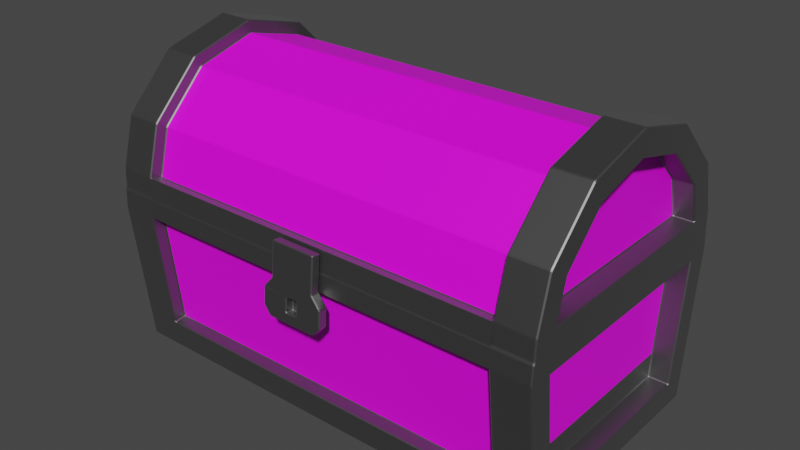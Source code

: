 # Source: BAU.blend  (saved by Blender 2.91.10; exported with 4.5.12 LTS)
import bpy
from mathutils import Matrix  # noqa: F401  (used for matrix-valued properties, if any)

bpy.ops.wm.read_factory_settings(use_empty=True)
scene = bpy.context.scene
scene.name = 'Scene'

# ---- collections
col_collection = bpy.data.collections.new('Collection'); scene.collection.children.link(col_collection)

# ---- images (referenced by path relative to the original .blend; pixels are not part of the script)
import os
ASSET_DIR = os.environ.get("B2B_ASSET_DIR", "")  # directory of the original .blend (textures are referenced by path, not embedded)
HERE = os.path.dirname(os.path.abspath(__file__))  # packed textures are extracted next to this script under _unpacked/

def load_image(name, relpath, width, height, colorspace="sRGB"):
    """Load a texture the original file referenced (path relative to the .blend, or extracted next to this script)."""
    p = next((c for c in (os.path.join(HERE, relpath), os.path.join(ASSET_DIR, relpath)) if relpath and os.path.exists(c)), "")
    if p:
        img = bpy.data.images.load(p, check_existing=True)
        img.name = name
    else:  # same state as the original file: an image datablock whose file is absent (Cycles renders it pink)
        img = bpy.data.images.new(name, width, height)
        img.source = "FILE"
        img.filepath = "//" + (relpath or name)
    img.colorspace_settings.name = colorspace
    return img
img_wood_barrel_side_001_basecolor_jpg = load_image('Wood_Barrel_Side_001_basecolor.jpg', 'Wood_Barrel_Side_001_basecolor.jpg', 1024, 1024, 'sRGB')

# ---- materials (node trees are filled in below, after node groups)
mat_materiais = bpy.data.materials.new('Materiais')
mat_materiais.use_transparent_shadow = False
mat_materiais_001 = bpy.data.materials.new('Materiais.001')
mat_materiais_001.use_transparent_shadow = False

# ---- material node trees
mat_materiais.use_nodes = True; mat_materiais.node_tree.nodes.clear()
_N = mat_materiais.node_tree.nodes; _L = mat_materiais.node_tree.links
n0 = _N.new('ShaderNodeBsdfPrincipled'); n0.name = 'Principled BSDF'; n0.location = (10, 300)
n0.distribution = 'GGX'
n0.subsurface_method = 'BURLEY'
n0.inputs[3].default_value = 1.45
n0.inputs[13].default_value = 0.4759
n0.inputs[27].default_value = (0.0, 0.0, 0.0, 1.0)
n0.inputs[28].default_value = 1.0
n1 = _N.new('ShaderNodeOutputMaterial'); n1.name = 'Material Output'; n1.location = (300, 300)
n2 = _N.new('ShaderNodeTexImage'); n2.name = 'Textura de imagem'; n2.location = (-280, 280)
n2.image = img_wood_barrel_side_001_basecolor_jpg
_L.new(n0.outputs[0], n1.inputs[0])
_L.new(n2.outputs[0], n0.inputs[0])
n1.is_active_output = True
mat_materiais_001.use_nodes = True; mat_materiais_001.node_tree.nodes.clear()
_N = mat_materiais_001.node_tree.nodes; _L = mat_materiais_001.node_tree.links
n0 = _N.new('ShaderNodeBsdfPrincipled'); n0.name = 'Principled BSDF'; n0.location = (10, 300)
n0.distribution = 'GGX'
n0.subsurface_method = 'BURLEY'
n0.inputs[1].default_value = 0.9565
n0.inputs[3].default_value = 1.45
n0.inputs[16].default_value = 0.06522
n0.inputs[24].default_value = 0.05652
n0.inputs[27].default_value = (0.0, 0.0, 0.0, 1.0)
n0.inputs[28].default_value = 1.0
n1 = _N.new('ShaderNodeOutputMaterial'); n1.name = 'Material Output'; n1.location = (300, 300)
n2 = _N.new('ShaderNodeBrightContrast'); n2.name = 'Brilho e contraste'; n2.location = (-280, 280)
n2.inputs[0].default_value = (0.1845, 0.1845, 0.1845, 1.0)
n3 = _N.new('ShaderNodeMix'); n3.name = 'Mix'; n3.location = (-260, 180)
n3.data_type = 'RGBA'
n3.inputs[0].default_value = 0.9565
n3.inputs[7].default_value = (1.0, 1.0, 1.0, 1.0)
n4 = _N.new('ShaderNodeMix'); n4.name = 'Mix.001'; n4.location = (-160, 180)
n4.data_type = 'RGBA'
n4.inputs[0].default_value = 1.0
n4.inputs[6].default_value = (1.0, 1.0, 1.0, 1.0)
_L.new(n0.outputs[0], n1.inputs[0])
_L.new(n2.outputs[0], n0.inputs[0])
_L.new(n2.outputs[0], n3.inputs[6])
_L.new(n3.outputs[2], n4.inputs[7])
_L.new(n4.outputs[2], n0.inputs[14])
n1.is_active_output = True

# ---- world
world_world = bpy.data.worlds.new('World'); scene.world = world_world
world_world.use_nodes = True; world_world.node_tree.nodes.clear()
_N = world_world.node_tree.nodes; _L = world_world.node_tree.links
n0 = _N.new('ShaderNodeOutputWorld'); n0.name = 'World Output'; n0.location = (300, 300)
n1 = _N.new('ShaderNodeBackground'); n1.name = 'Background'; n1.location = (10, 300)
n1.inputs[0].default_value = (0.05088, 0.05088, 0.05088, 1.0)
_L.new(n1.outputs[0], n0.inputs[0])
n0.is_active_output = True
world_world.color = (0.05088, 0.05088, 0.05088)
world_world.use_sun_shadow = False
world_world.sun_shadow_jitter_overblur = 0.0

# ---- meshes
me_cilindro_001 = bpy.data.meshes.new('Cilindro.001')
me_cilindro_001.from_pydata([(-0.866, -0.5, -0.8345), (-0.866, -0.5, 0.8345), (1.04, 0.7072, -1.0), (1.04, 0.7072, 1.0), (1.04, -0.7072, -1.0), (1.04, -0.7072, 1.0), (-0.5, -0.866, -0.8345), (-0.5, -0.866, 0.8345), (-0.4083, -0.7071, -1.0), (-0.4083, -0.7071, 1.0), (-0.7071, -0.4083, -1.0), (-0.7071, -0.4083, 1.0), (-0.8165, -3.772e-07, -1.0), (-0.8165, -3.772e-07, 1.0), (-0.7071, 0.4083, -1.0), (-0.7071, 0.4083, 1.0), (-0.4083, 0.7071, -1.0), (-0.4083, 0.7071, 1.0), (1.218, -0.866, -0.8345), (1.218, 0.866, -1.0), (1.218, 0.866, 1.0), (1.218, -0.866, 0.8345), (1.218, -0.866, -1.0), (1.218, -0.866, 1.0), (1.218, 0.866, -0.8345), (1.218, 0.866, 0.8345), (-0.5, -0.866, -1.0), (-0.5, -0.866, 1.0), (-0.866, -0.5, -1.0), (-0.866, -0.5, 1.0), (-1.0, -4.649e-07, -1.0), (-1.0, -4.649e-07, 1.0), (-0.866, 0.5, -1.0), (-0.866, 0.5, 1.0), (-0.5, 0.866, -1.0), (-0.5, 0.866, 1.0), (0.1561, 0.8045, -1.0), (-0.1256, 0.7828, -1.0), (-0.1256, 0.7828, 1.0), (0.1561, 0.8045, 1.0), (-0.1256, -0.7828, -1.0), (0.1561, -0.8045, -1.0), (0.1561, -0.8045, 1.0), (-0.1256, -0.7828, 1.0), (0.1423, 0.9843, -1.0), (-0.1393, 0.9627, -1.0), (-0.1393, 0.9627, 1.0), (0.1423, 0.9843, 1.0), (-0.1393, -0.9627, -1.0), (0.1423, -0.9843, -1.0), (0.1423, -0.9843, 1.0), (-0.1393, -0.9627, 1.0), (-1.0, -4.649e-07, 0.8345), (-1.0, -4.649e-07, -0.8345), (-0.866, 0.5, 0.8345), (-0.866, 0.5, -0.8345), (-0.5, 0.866, 0.8345), (-0.5, 0.866, -0.8345), (-0.1393, 0.9627, -0.8345), (-0.1393, 0.9627, 0.8345), (0.1423, 0.9843, 0.8345), (0.1423, 0.9843, -0.8345), (-0.1393, -0.9627, 0.8345), (-0.1393, -0.9627, -0.8345), (0.1423, -0.9843, -0.8345), (0.1423, -0.9843, 0.8345), (0.8723, 0.7257, -1.0), (1.013, 0.8885, -1.0), (0.8723, -0.7257, -1.0), (0.8723, 0.7257, 1.0), (0.8723, -0.7257, 1.0), (1.013, 0.8885, 1.0), (1.013, -0.8885, -1.0), (1.013, -0.8885, 1.0), (1.013, 0.8885, -0.8345), (1.013, 0.8885, 0.8345), (1.013, -0.8885, -0.8345), (1.013, -0.8885, 0.8345), (-0.9099, -4.233e-07, 0.8345), (-0.9099, -4.233e-07, -0.8345), (-0.788, -0.4549, 0.8345), (-0.788, -0.4549, -0.8345), (-0.4549, -0.788, 0.8345), (-0.4549, -0.788, -0.8345), (-0.1159, -0.8756, 0.8345), (-0.1159, -0.8756, -0.8345), (1.04, 0.7072, -0.9099), (1.04, -0.7072, -0.9099), (1.04, 0.7072, 0.9099), (1.04, -0.7072, 0.9099), (-0.1159, 0.8756, -0.8345), (-0.1159, 0.8756, 0.8345), (-0.788, 0.4549, 0.8345), (-0.788, 0.4549, -0.8345), (-0.4083, -0.7071, -0.9099), (-0.7071, -0.4083, -0.9099), (-0.7071, -0.4083, 0.9099), (-0.4083, -0.7071, 0.9099), (-0.8165, -3.772e-07, -0.9099), (-0.8165, -3.772e-07, 0.9099), (-0.7071, 0.4083, -0.9099), (-0.7071, 0.4083, 0.9099), (-0.4083, 0.7071, -0.9099), (-0.4083, 0.7071, 0.9099), (0.1325, -0.8947, -0.8345), (0.1325, -0.8947, 0.8345), (0.1325, 0.8947, 0.8345), (0.1325, 0.8947, -0.8345), (-0.4549, 0.788, 0.8345), (-0.4549, 0.788, -0.8345), (-0.1256, 0.7828, 0.9099), (-0.1256, -0.7828, 0.9099), (0.1561, -0.8045, 0.9099), (0.1561, 0.8045, 0.9099), (0.1561, 0.8045, -0.9099), (0.1561, -0.8045, -0.9099), (-0.1256, -0.7828, -0.9099), (-0.1256, 0.7828, -0.9099), (0.8723, 0.7257, -0.9099), (0.8723, -0.7257, -0.9099), (0.8723, 0.7257, 0.9099), (0.8723, -0.7257, 0.9099), (1.003, -0.7989, -0.8345), (1.003, -0.7989, 0.8345), (1.003, 0.7989, -0.8345), (1.003, 0.7989, 0.8345), (-0.1244, -0.9754, 0.09983), (-0.1244, -0.9754, -0.09983), (0.1269, -0.998, -0.09983), (0.1269, -0.998, 0.09983), (-0.129, -1.04, -0.09983), (0.1223, -1.063, -0.09983), (-0.129, -1.04, 0.09983), (0.1223, -1.063, 0.09983), (0.3952, -1.018, -0.1084), (0.3952, -1.018, 0.1084), (0.39, -1.083, -0.1084), (0.39, -1.083, 0.1084), (0.2064, -1.003, -0.1402), (0.2693, -1.008, -0.1402), (0.3322, -1.013, -0.1402), (0.3154, -1.077, -0.024), (0.2641, -1.073, -0.024), (0.2128, -1.069, -0.024), (0.2128, -1.069, 0.024), (0.2641, -1.073, 0.024), (0.3154, -1.077, 0.024), (0.3322, -1.013, 0.1402), (0.2693, -1.008, 0.1402), (0.2064, -1.003, 0.1402), (0.3271, -1.078, -0.1402), (0.2641, -1.073, -0.1402), (0.2012, -1.068, -0.1402), (0.2012, -1.068, 0.1402), (0.2641, -1.073, 0.1402), (0.3271, -1.078, 0.1402), (-0.0005758, -0.9699, -0.8345), (0.01159, -0.9771, -0.8345), (-0.000576, -0.9699, 0.8345), (0.01159, -0.9771, 0.8345), (0.01159, 0.9771, -1.0), (-0.0005759, 0.9699, -1.0), (-0.000576, 0.9699, 1.0), (0.01159, 0.9771, 1.0), (0.01159, -0.9771, 1.0), (-0.000576, -0.9699, 1.0), (-0.0005758, -0.9699, -1.0), (0.01159, -0.9771, -1.0), (0.01337, 0.7973, -1.0), (0.001194, 0.7901, -1.0), (0.001194, 0.7901, 1.0), (0.01337, 0.7973, 1.0), (0.001194, -0.7901, -1.0), (0.01337, -0.7973, -1.0), (0.01337, -0.7973, 1.0), (0.001194, -0.7901, 1.0), (-0.0005759, 0.9699, -0.8345), (0.01159, 0.9771, -0.8345), (-0.000576, 0.9699, 0.8345), (0.01159, 0.9771, 0.8345), (0.2684, -1.019, -0.024), (0.2684, -1.019, 0.024), (0.3197, -1.023, -0.024), (0.2171, -1.015, -0.024), (0.2171, -1.015, 0.024), (0.3197, -1.023, 0.024), (-0.1393, -0.9627, 0.8345), (-0.1393, -0.9627, -0.8345), (0.1423, -0.9843, -0.8345), (0.1423, -0.9843, 0.8345)], [], [(56, 35, 46, 59), (37, 16, 34, 45), (25, 20, 23, 21), (62, 51, 27, 7), (164, 159, 65, 50), (7, 27, 29, 1), (1, 29, 31, 52), (52, 31, 33, 54), (17, 38, 46, 35), (54, 33, 35, 56), (77, 73, 50, 65), (40, 8, 94, 116), (13, 11, 96, 99), (4, 2, 19, 22), (3, 5, 23, 20), (8, 40, 48, 26), (43, 9, 27, 51), (70, 42, 50, 73), (75, 71, 20, 25), (10, 8, 26, 28), (9, 11, 29, 27), (12, 10, 28, 30), (11, 13, 31, 29), (14, 12, 30, 32), (13, 15, 33, 31), (16, 14, 32, 34), (15, 17, 35, 33), (7, 1, 80, 82), (68, 4, 22, 72), (69, 3, 20, 71), (16, 37, 117, 102), (179, 163, 47, 60), (157, 167, 49, 64), (168, 160, 44, 36), (163, 171, 39, 47), (167, 173, 41, 49), (174, 164, 50, 42), (171, 174, 42, 39), (169, 172, 40, 37), (66, 36, 44, 67), (159, 157, 64, 65), (160, 177, 61, 44), (177, 179, 60, 61), (67, 74, 24, 19), (74, 75, 25, 24), (72, 76, 64, 49), (10, 12, 98, 95), (32, 55, 57, 34), (0, 6, 83, 81), (30, 53, 55, 32), (11, 9, 97, 96), (28, 0, 53, 30), (1, 52, 78, 80), (26, 6, 0, 28), (36, 66, 118, 114), (48, 63, 6, 26), (42, 70, 121, 112), (19, 24, 18, 22), (24, 25, 21, 18), (34, 57, 58, 45), (8, 10, 95, 94), (18, 21, 77, 76), (22, 18, 76, 72), (53, 0, 81, 79), (44, 61, 74, 67), (2, 66, 67, 19), (37, 40, 116, 117), (39, 69, 71, 47), (41, 68, 72, 49), (3, 69, 120, 88), (60, 47, 71, 75), (5, 70, 73, 23), (21, 23, 73, 77), (102, 117, 116, 94, 95, 98, 100), (110, 103, 101, 99, 96, 97, 111), (120, 113, 112, 121), (118, 86, 87, 119), (122, 123, 105, 104), (93, 92, 108, 109), (79, 78, 92, 93), (81, 80, 78, 79), (83, 82, 80, 81), (85, 84, 82, 83), (109, 108, 91, 90), (107, 106, 125, 124), (114, 118, 119, 115), (88, 120, 121, 89), (6, 63, 85, 83), (12, 14, 100, 98), (74, 61, 107, 124), (68, 41, 115, 119), (62, 7, 82, 84), (15, 13, 99, 101), (60, 75, 125, 106), (14, 16, 102, 100), (63, 62, 84, 85), (69, 39, 113, 120), (64, 76, 122, 104), (17, 15, 101, 103), (70, 5, 89, 121), (2, 4, 87, 86), (58, 57, 109, 90), (77, 65, 105, 123), (76, 77, 123, 122), (5, 3, 88, 89), (56, 59, 91, 108), (57, 55, 93, 109), (38, 17, 103, 110), (59, 58, 90, 91), (66, 2, 86, 118), (43, 38, 110, 111), (54, 56, 108, 92), (75, 74, 124, 125), (9, 43, 111, 97), (39, 42, 112, 113), (55, 53, 79, 93), (65, 64, 104, 105), (4, 68, 119, 87), (41, 36, 114, 115), (52, 54, 92, 78), (61, 60, 106, 107), (126, 129, 128, 127), (132, 130, 131, 133), (129, 126, 132, 133), (127, 128, 131, 130), (150, 140, 134, 136), (126, 127, 130, 132), (134, 135, 137, 136), (147, 155, 137, 135), (155, 150, 136, 137), (140, 147, 135, 134), (128, 129, 149, 138), (138, 149, 148, 139), (139, 148, 147, 140), (133, 131, 152, 153), (145, 144, 184, 181), (144, 143, 183, 184), (129, 133, 153, 149), (149, 153, 154, 148), (148, 154, 155, 147), (131, 128, 138, 152), (152, 138, 139, 151), (151, 139, 140, 150), (141, 142, 151, 150), (142, 143, 152, 151), (144, 145, 154, 153), (145, 146, 155, 154), (143, 144, 153, 152), (146, 141, 150, 155), (58, 59, 178, 176), (176, 178, 179, 177), (45, 58, 176, 161), (161, 176, 177, 160), (62, 63, 156, 158), (158, 156, 157, 159), (36, 41, 173, 168), (168, 173, 172, 169), (38, 43, 175, 170), (170, 175, 174, 171), (43, 51, 165, 175), (175, 165, 164, 174), (48, 40, 172, 166), (166, 172, 173, 167), (46, 38, 170, 162), (162, 170, 171, 163), (37, 45, 161, 169), (169, 161, 160, 168), (63, 48, 166, 156), (156, 166, 167, 157), (59, 46, 162, 178), (178, 162, 163, 179), (51, 62, 158, 165), (165, 158, 159, 164), (184, 183, 180, 181), (181, 180, 182, 185), (142, 141, 182, 180), (141, 146, 185, 182), (146, 145, 181, 185), (143, 142, 180, 183), (186, 187, 188, 189)])
me_cilindro_001.polygons.foreach_set('material_index', [1, 1, 1, 1, 1, 1, 1, 1, 1, 1, 1, 1, 0, 1, 1, 1, 1, 1, 1, 1, 1, 1, 1, 1, 1, 1, 1, 1, 1, 1, 1, 1, 1, 1, 1, 1, 1, 1, 1, 1, 1, 1, 1, 1, 1, 1, 1, 1, 1, 1, 0, 1, 1, 1, 1, 1, 1, 1, 0, 1, 1, 1, 1, 1, 1, 1, 1, 1, 1, 1, 1, 1, 1, 0, 0, 0, 1, 0, 0, 0, 0, 0, 0, 0, 0, 0, 1, 1, 1, 1, 1, 1, 1, 1, 1, 1, 1, 1, 1, 1, 1, 1, 1, 1, 1, 1, 1, 1, 1, 1, 1, 1, 1, 0, 1, 1, 1, 1, 1, 1, 1, 1, 1, 1, 1, 1, 1, 1, 1, 1, 1, 1, 1, 1, 1, 1, 1, 1, 1, 1, 1, 1, 1, 1, 1, 1, 1, 1, 1, 1, 1, 1, 1, 1, 1, 1, 1, 1, 1, 1, 1, 1, 1, 1, 1, 1, 1, 1, 1, 1, 1, 1, 1, 1, 1, 1, 1, 1, 1, 1])
_uv = me_cilindro_001.uv_layers.new(name='Mapa UV')
_uv.uv.foreach_set('vector', [0.08333, 0.9586, 0.08333, 1.0, 0.02321, 1.0, 0.02321, 0.9586, 0.131, 0.5, 0.1343, 0.5, 0.08333, 0.5, 0.02321, 0.5, 0.9167, 0.9586, 0.9167, 1.0, 0.5833, 1.0, 0.5833, 0.9586, 0.4768, 0.9586, 0.4768, 1.0, 0.4167, 1.0, 0.4167, 0.9586, 0.4955, 1.0, 0.4955, 0.9586, 0.5097, 0.9586, 0.5097, 1.0, 0.4167, 0.9586, 0.4167, 1.0, 0.3333, 1.0, 0.3333, 0.9586, 0.3333, 0.9586, 0.3333, 1.0, 0.25, 1.0, 0.25, 0.9586, 0.25, 0.9586, 0.25, 1.0, 0.1667, 1.0, 0.1667, 0.9586, 0.1343, 1.0, 0.131, 1.0, 0.02321, 1.0, 0.08333, 1.0, 0.1667, 0.9586, 0.1667, 1.0, 0.08333, 1.0, 0.08333, 0.9586, 0.5694, 0.9586, 0.5694, 1.0, 0.5097, 1.0, 0.5097, 0.9586, 0.4592, 0.5, 0.4134, 0.5, 0.4134, 0.5, 0.4592, 0.5, 0.2684, 1.0, 0.3408, 1.0, 0.3408, 1.0, 0.2684, 1.0, 0.5844, 0.5, 0.787, 0.5, 0.9167, 0.5, 0.5833, 0.5, 0.787, 1.0, 0.5844, 1.0, 0.5833, 1.0, 0.9167, 1.0, 0.4134, 0.5, 0.4592, 0.5, 0.4768, 0.5, 0.4167, 0.5, 0.4592, 1.0, 0.4134, 1.0, 0.4167, 1.0, 0.4768, 1.0, 0.5676, 1.0, 0.4961, 1.0, 0.5097, 1.0, 0.5694, 1.0, 0.9306, 0.9586, 0.9306, 1.0, 0.9167, 1.0, 0.9167, 0.9586, 0.3408, 0.5, 0.4134, 0.5, 0.4167, 0.5, 0.3333, 0.5, 0.4134, 1.0, 0.3408, 1.0, 0.3333, 1.0, 0.4167, 1.0, 0.2684, 0.5, 0.3408, 0.5, 0.3333, 0.5, 0.25, 0.5, 0.3408, 1.0, 0.2684, 1.0, 0.25, 1.0, 0.3333, 1.0, 0.1982, 0.5, 0.2684, 0.5, 0.25, 0.5, 0.1667, 0.5, 0.2684, 1.0, 0.1982, 1.0, 0.1667, 1.0, 0.25, 1.0, 0.1343, 0.5, 0.1982, 0.5, 0.1667, 0.5, 0.08333, 0.5, 0.1982, 1.0, 0.1343, 1.0, 0.08333, 1.0, 0.1667, 1.0, 0.4167, 0.9586, 0.3333, 0.9586, 0.3333, 0.9586, 0.4167, 0.9586, 0.5676, 0.5, 0.5844, 0.5, 0.5833, 0.5, 0.5694, 0.5, 0.6794, 1.0, 0.787, 1.0, 0.9167, 1.0, 0.7629, 1.0, 0.1343, 0.5, 0.131, 0.5, 0.131, 0.5, 0.1343, 0.5, 0.01001, 0.9586, 0.01001, 1.0, 7.451e-08, 1.0, 7.451e-08, 0.9586, 0.4955, 0.5414, 0.4955, 0.5, 0.5097, 0.5, 0.5097, 0.5414, 0.1774, 0.5, 0.06954, 0.5, 0.1072, 0.5, 0.2205, 0.5, 0.06954, 1.0, 0.1774, 1.0, 0.2205, 1.0, 0.1072, 1.0, 0.4955, 0.5, 0.4793, 0.5, 0.4961, 0.5, 0.5097, 0.5, 0.4793, 1.0, 0.4955, 1.0, 0.5097, 1.0, 0.4961, 1.0, 0.1774, 1.0, 0.4793, 1.0, 0.4961, 1.0, 0.2205, 1.0, 0.169, 0.5, 0.4744, 0.5, 0.4592, 0.5, 0.131, 0.5, 0.6794, 0.5, 0.2205, 0.5, 0.1072, 0.5, 0.7629, 0.5, 0.4955, 0.9586, 0.4955, 0.5414, 0.5097, 0.5414, 0.5097, 0.9586, 0.01001, 0.5, 0.01001, 0.5414, 7.451e-08, 0.5414, 7.451e-08, 0.5, 0.01001, 0.5414, 0.01001, 0.9586, 7.451e-08, 0.9586, 7.451e-08, 0.5414, 0.9306, 0.5, 0.9306, 0.5414, 0.9167, 0.5414, 0.9167, 0.5, 0.9306, 0.5414, 0.9306, 0.9586, 0.9167, 0.9586, 0.9167, 0.5414, 0.7616, 0.252, 0.7616, 0.2934, 0.702, 0.2934, 0.702, 0.252, 0.3408, 0.5, 0.2684, 0.5, 0.2684, 0.5, 0.3408, 0.5, 0.1667, 0.5, 0.1667, 0.5414, 0.08333, 0.5414, 0.08333, 0.5, 0.3333, 0.5414, 0.4167, 0.5414, 0.4167, 0.5414, 0.3333, 0.5414, 0.25, 0.5, 0.25, 0.5414, 0.1667, 0.5414, 0.1667, 0.5, 0.3408, 1.0, 0.4134, 1.0, 0.4134, 1.0, 0.3408, 1.0, 0.3333, 0.5, 0.3333, 0.5414, 0.25, 0.5414, 0.25, 0.5, 0.3333, 0.9586, 0.25, 0.9586, 0.25, 0.9586, 0.3333, 0.9586, 0.4167, 0.5, 0.4167, 0.5414, 0.3333, 0.5414, 0.3333, 0.5, 0.2205, 0.5, 0.6794, 0.5, 0.6794, 0.5, 0.2205, 0.5, 0.4768, 0.5, 0.4768, 0.5414, 0.4167, 0.5414, 0.4167, 0.5, 0.4961, 1.0, 0.5676, 1.0, 0.5676, 1.0, 0.4961, 1.0, 0.9167, 0.5, 0.9167, 0.5414, 0.5833, 0.5414, 0.5833, 0.5, 0.8671, 0.4112, 0.8702, 0.6207, 0.8128, 0.6145, 0.8221, 0.3926, 0.08333, 0.5, 0.08333, 0.5414, 0.02321, 0.5414, 0.02321, 0.5, 0.4134, 0.5, 0.3408, 0.5, 0.3408, 0.5, 0.4134, 0.5, 0.5833, 0.5414, 0.5833, 0.9586, 0.5694, 0.9586, 0.5694, 0.5414, 0.5833, 0.5, 0.5833, 0.5414, 0.5694, 0.5414, 0.5694, 0.5, 0.25, 0.5414, 0.3333, 0.5414, 0.3333, 0.5414, 0.25, 0.5414, 0.9903, 0.5, 0.9903, 0.5414, 0.9306, 0.5414, 0.9306, 0.5, 0.787, 0.5, 0.6794, 0.5, 0.7629, 0.5, 0.9167, 0.5, 0.131, 0.5, 0.4592, 0.5, 0.4592, 0.5, 0.131, 0.5, 0.2205, 1.0, 0.6794, 1.0, 0.7629, 1.0, 0.1072, 1.0, 0.4961, 0.5, 0.5676, 0.5, 0.5694, 0.5, 0.5097, 0.5, 0.787, 1.0, 0.6794, 1.0, 0.6794, 1.0, 0.787, 1.0, 0.9903, 0.9586, 0.9903, 1.0, 0.9306, 1.0, 0.9306, 0.9586, 0.5844, 1.0, 0.5676, 1.0, 0.5694, 1.0, 0.5833, 1.0, 0.5833, 0.9586, 0.5833, 1.0, 0.5694, 1.0, 0.5694, 0.9586, 0.8133, 0.5992, 0.8099, 0.5992, 0.8096, 0.4132, 0.8505, 0.4101, 0.8709, 0.6116, 0.8637, 0.562, 0.8337, 0.6116, 0.8658, 0.4884, 0.8195, 0.6187, 0.8772, 0.6094, 0.8172, 0.4667, 0.8306, 0.3985, 0.8536, 0.4264, 0.8592, 0.3954, 0.8158, 0.414, 0.8065, 0.6063, 0.8805, 0.6094, 0.8776, 0.3985, 0.6794, 0.5, 0.787, 0.5, 0.5844, 0.5, 0.5676, 0.5, 0.8701, 0.4143, 0.8085, 0.4084, 0.8005, 0.6157, 0.8694, 0.6065, 0.8705, 0.3988, 0.8798, 0.6052, 0.8057, 0.6145, 0.8057, 0.3957, 0.805, 0.3957, 0.8112, 0.6021, 0.8798, 0.6114, 0.8736, 0.4081, 0.8728, 0.4267, 0.8759, 0.6052, 0.8019, 0.6021, 0.8081, 0.4112, 0.8786, 0.4143, 0.8755, 0.6052, 0.8046, 0.599, 0.8015, 0.4267, 0.8783, 0.3833, 0.8752, 0.616, 0.8042, 0.6114, 0.8011, 0.3817, 0.8677, 0.3895, 0.8739, 0.6083, 0.8138, 0.6083, 0.8076, 0.3895, 0.8662, 0.6096, 0.8042, 0.6176, 0.8159, 0.3974, 0.881, 0.3864, 0.8158, 0.6147, 0.8189, 0.3915, 0.8528, 0.3946, 0.8712, 0.6054, 0.787, 1.0, 0.6794, 1.0, 0.5676, 1.0, 0.5844, 1.0, 0.4167, 0.5414, 0.4768, 0.5414, 0.4768, 0.5414, 0.4167, 0.5414, 0.2684, 0.5, 0.1982, 0.5, 0.1982, 0.5, 0.2684, 0.5, 0.9306, 0.5414, 0.9903, 0.5414, 0.9903, 0.5414, 0.9306, 0.5414, 0.5676, 0.5, 0.4961, 0.5, 0.4961, 0.5, 0.5676, 0.5, 0.4768, 0.9586, 0.4167, 0.9586, 0.4167, 0.9586, 0.4768, 0.9586, 0.1982, 1.0, 0.2684, 1.0, 0.2684, 1.0, 0.1982, 1.0, 0.9903, 0.9586, 0.9306, 0.9586, 0.9306, 0.9586, 0.9903, 0.9586, 0.1982, 0.5, 0.1343, 0.5, 0.1343, 0.5, 0.1982, 0.5, 0.4768, 0.5414, 0.4768, 0.9586, 0.4768, 0.9586, 0.4768, 0.5414, 0.6794, 1.0, 0.2205, 1.0, 0.2205, 1.0, 0.6794, 1.0, 0.5097, 0.5414, 0.5694, 0.5414, 0.5694, 0.5414, 0.5097, 0.5414, 0.1343, 1.0, 0.1982, 1.0, 0.1982, 1.0, 0.1343, 1.0, 0.5676, 1.0, 0.5844, 1.0, 0.5844, 1.0, 0.5676, 1.0, 0.787, 0.5, 0.5844, 0.5, 0.5844, 0.5, 0.787, 0.5, 0.02321, 0.5414, 0.08333, 0.5414, 0.08333, 0.5414, 0.02321, 0.5414, 0.5694, 0.9586, 0.5097, 0.9586, 0.5097, 0.9586, 0.5694, 0.9586, 0.5694, 0.5414, 0.5694, 0.9586, 0.5694, 0.9586, 0.5694, 0.5414, 0.5844, 1.0, 0.787, 1.0, 0.787, 1.0, 0.5844, 1.0, 0.08333, 0.9586, 0.02321, 0.9586, 0.02321, 0.9586, 0.08333, 0.9586, 0.08333, 0.5414, 0.1667, 0.5414, 0.1667, 0.5414, 0.08333, 0.5414, 0.131, 1.0, 0.1343, 1.0, 0.1343, 1.0, 0.131, 1.0, 0.8045, 0.6083, 0.8107, 0.3988, 0.8665, 0.4019, 0.8758, 0.5866, 0.6794, 0.5, 0.787, 0.5, 0.787, 0.5, 0.6794, 0.5, 0.4592, 1.0, 0.131, 1.0, 0.131, 1.0, 0.4592, 1.0, 0.1667, 0.9586, 0.08333, 0.9586, 0.08333, 0.9586, 0.1667, 0.9586, 0.9306, 0.9586, 0.9306, 0.5414, 0.9306, 0.5414, 0.9306, 0.9586, 0.4134, 1.0, 0.4592, 1.0, 0.4592, 1.0, 0.4134, 1.0, 0.2205, 1.0, 0.4961, 1.0, 0.4961, 1.0, 0.2205, 1.0, 0.1667, 0.5414, 0.25, 0.5414, 0.25, 0.5414, 0.1667, 0.5414, 0.5097, 0.9586, 0.5097, 0.5414, 0.5097, 0.5414, 0.5097, 0.9586, 0.5844, 0.5, 0.5676, 0.5, 0.5676, 0.5, 0.5844, 0.5, 0.4961, 0.5, 0.2205, 0.5, 0.2205, 0.5, 0.4961, 0.5, 0.25, 0.9586, 0.1667, 0.9586, 0.1667, 0.9586, 0.25, 0.9586, 7.451e-08, 0.5414, 7.451e-08, 0.9586, 7.451e-08, 0.9586, 7.451e-08, 0.5414, 0.4768, 0.9586, 0.5097, 0.9586, 0.5097, 0.5414, 0.4768, 0.5414, 0.4768, 0.9586, 0.4768, 0.5414, 0.5097, 0.5414, 0.5097, 0.9586, 0.5097, 0.9586, 0.4768, 0.9586, 0.4768, 0.9586, 0.5097, 0.9586, 0.4768, 0.5414, 0.5097, 0.5414, 0.5097, 0.5414, 0.4768, 0.5414, 0.5097, 0.5414, 0.5097, 0.5414, 0.5097, 0.5414, 0.5097, 0.5414, 0.4768, 0.9586, 0.4768, 0.5414, 0.4768, 0.5414, 0.4768, 0.9586, 0.5097, 0.5414, 0.5097, 0.9586, 0.5097, 0.9586, 0.5097, 0.5414, 0.5097, 0.9586, 0.5097, 0.9586, 0.5097, 0.9586, 0.5097, 0.9586, 0.5097, 0.9586, 0.5097, 0.5414, 0.5097, 0.5414, 0.5097, 0.9586, 0.5097, 0.5414, 0.5097, 0.9586, 0.5097, 0.9586, 0.5097, 0.5414, 0.5097, 0.5414, 0.5097, 0.9586, 0.5097, 0.9586, 0.5097, 0.5414, 0.5097, 0.5414, 0.5097, 0.9586, 0.5097, 0.9586, 0.5097, 0.5414, 0.5097, 0.5414, 0.5097, 0.9586, 0.5097, 0.9586, 0.5097, 0.5414, 0.5097, 0.9586, 0.5097, 0.5414, 0.5097, 0.5414, 0.5097, 0.9586, 0.5097, 0.9412, 0.5097, 0.9412, 0.5097, 0.9412, 0.5097, 0.9412, 0.5097, 0.9412, 0.5097, 0.5588, 0.5097, 0.5588, 0.5097, 0.9412, 0.5097, 0.9586, 0.5097, 0.9586, 0.5097, 0.9586, 0.5097, 0.9586, 0.5097, 0.9586, 0.5097, 0.9586, 0.5097, 0.9586, 0.5097, 0.9586, 0.5097, 0.9586, 0.5097, 0.9586, 0.5097, 0.9586, 0.5097, 0.9586, 0.5097, 0.5414, 0.5097, 0.5414, 0.5097, 0.5414, 0.5097, 0.5414, 0.5097, 0.5414, 0.5097, 0.5414, 0.5097, 0.5414, 0.5097, 0.5414, 0.5097, 0.5414, 0.5097, 0.5414, 0.5097, 0.5414, 0.5097, 0.5414, 0.5097, 0.5588, 0.5097, 0.5588, 0.5097, 0.5414, 0.5097, 0.5414, 0.5097, 0.5588, 0.5097, 0.5588, 0.5097, 0.5414, 0.5097, 0.5414, 0.5097, 0.9412, 0.5097, 0.9412, 0.5097, 0.9586, 0.5097, 0.9586, 0.5097, 0.9412, 0.5097, 0.9412, 0.5097, 0.9586, 0.5097, 0.9586, 0.5097, 0.5588, 0.5097, 0.9412, 0.5097, 0.9586, 0.5097, 0.5414, 0.5097, 0.9412, 0.5097, 0.5588, 0.5097, 0.5414, 0.5097, 0.9586, 0.02321, 0.5414, 0.02321, 0.9586, 0.01272, 0.9586, 0.01272, 0.5414, 0.01272, 0.5414, 0.01272, 0.9586, 0.01001, 0.9586, 0.01001, 0.5414, 0.02321, 0.5, 0.02321, 0.5414, 0.01272, 0.5414, 0.01272, 0.5, 0.01272, 0.5, 0.01272, 0.5414, 0.01001, 0.5414, 0.01001, 0.5, 0.4768, 0.9586, 0.4768, 0.5414, 0.4917, 0.5414, 0.4917, 0.9586, 0.4917, 0.9586, 0.4917, 0.5414, 0.4955, 0.5414, 0.4955, 0.9586, 0.2205, 0.5, 0.4961, 0.5, 0.4793, 0.5, 0.1774, 0.5, 0.1774, 0.5, 0.4793, 0.5, 0.4744, 0.5, 0.169, 0.5, 0.131, 1.0, 0.4592, 1.0, 0.4744, 1.0, 0.169, 1.0, 0.169, 1.0, 0.4744, 1.0, 0.4793, 1.0, 0.1774, 1.0, 0.4592, 1.0, 0.4768, 1.0, 0.4915, 1.0, 0.4744, 1.0, 0.4744, 1.0, 0.4915, 1.0, 0.4955, 1.0, 0.4793, 1.0, 0.4768, 0.5, 0.4592, 0.5, 0.4744, 0.5, 0.4915, 0.5, 0.4915, 0.5, 0.4744, 0.5, 0.4793, 0.5, 0.4955, 0.5, 0.02321, 1.0, 0.131, 1.0, 0.169, 1.0, 0.06275, 1.0, 0.06275, 1.0, 0.169, 1.0, 0.1774, 1.0, 0.06954, 1.0, 0.131, 0.5, 0.02321, 0.5, 0.06275, 0.5, 0.169, 0.5, 0.169, 0.5, 0.06275, 0.5, 0.06954, 0.5, 0.1774, 0.5, 0.4768, 0.5414, 0.4768, 0.5, 0.4915, 0.5, 0.4917, 0.5414, 0.4917, 0.5414, 0.4915, 0.5, 0.4955, 0.5, 0.4955, 0.5414, 0.02321, 0.9586, 0.02321, 1.0, 0.01272, 1.0, 0.01272, 0.9586, 0.01272, 0.9586, 0.01272, 1.0, 0.01001, 1.0, 0.01001, 0.9586, 0.4768, 1.0, 0.4768, 0.9586, 0.4917, 0.9586, 0.4915, 1.0, 0.4915, 1.0, 0.4917, 0.9586, 0.4955, 0.9586, 0.4955, 1.0, 0.5097, 0.9412, 0.5097, 0.5588, 0.5097, 0.5588, 0.5097, 0.9412, 0.5097, 0.9412, 0.5097, 0.5588, 0.5097, 0.5588, 0.5097, 0.9412, 0.5097, 0.5588, 0.5097, 0.5588, 0.5097, 0.5588, 0.5097, 0.5588, 0.5097, 0.5588, 0.5097, 0.9412, 0.5097, 0.9412, 0.5097, 0.5588, 0.5097, 0.9412, 0.5097, 0.9412, 0.5097, 0.9412, 0.5097, 0.9412, 0.5097, 0.5588, 0.5097, 0.5588, 0.5097, 0.5588, 0.5097, 0.5588, 0.4768, 0.9586, 0.4768, 0.5414, 0.5097, 0.5414, 0.5097, 0.9586])
me_cilindro_001.materials.append(mat_materiais)
me_cilindro_001.materials.append(mat_materiais_001)
me_cilindro_001.use_remesh_fix_poles = True
me_cilindro_001.use_remesh_preserve_attributes = False
me_cilindro_001.use_mirror_vertex_groups = False
me_cilindro_001.update()

# ---- objects
ob_cilindro = bpy.data.objects.new('Cilindro', me_cilindro_001)

# ---- transforms, parenting, visibility, modifiers, constraints
ob_cilindro.location = (0.0, 0.0, 0.0)
ob_cilindro.rotation_euler = (0.0, 1.571, 0.0)
ob_cilindro.scale = (1.0, 1.0, 1.665)
ob_cilindro.lineart.crease_threshold = 0.0
_vg = ob_cilindro.vertex_groups.new(name='metal')
_vg = ob_cilindro.vertex_groups.new(name='madeira')
_m = ob_cilindro.modifiers.new('Chanfro', 'BEVEL')
_m.limit_method = 'NONE'

# ---- collection membership
col_collection.objects.link(ob_cilindro)

# ---- scene / render settings (as saved in the file)
scene.frame_start = 1; scene.frame_end = 250; scene.frame_set(1)
scene.render.engine = 'BLENDER_EEVEE_NEXT'
scene.cycles.use_denoising = False
scene.cycles.samples = 128
scene.cycles.sampling_pattern = 'TABULATED_SOBOL'
scene.cycles.use_adaptive_sampling = False
scene.cycles.use_light_tree = False
scene.view_settings.view_transform = 'Filmic'
bpy.context.view_layer.update()

# ---- added for rendering (the .blend has no active camera and no usable light): camera, sun
cam_auto = bpy.data.cameras.new('AutoCamera')
cam_auto.lens = 50.0
cam_auto.sensor_width = 36.0
cam_auto.clip_end = 1000.0
ob_auto_camera = bpy.data.objects.new('AutoCamera', cam_auto)
scene.collection.objects.link(ob_auto_camera)
ob_auto_camera.location = (4.1657, -5.04803, 3.22305)
ob_auto_camera.rotation_euler = (1.09748, -7.21219e-08, 0.694738)
scene.camera = ob_auto_camera
light_auto_sun = bpy.data.lights.new('AutoSun', 'SUN')
light_auto_sun.energy = 3.0
light_auto_sun.angle = 0.0523599
ob_auto_sun = bpy.data.objects.new('AutoSun', light_auto_sun)
scene.collection.objects.link(ob_auto_sun)
ob_auto_sun.rotation_euler = (0.872665, 0.174533, 0.523599)
bpy.context.view_layer.update()
